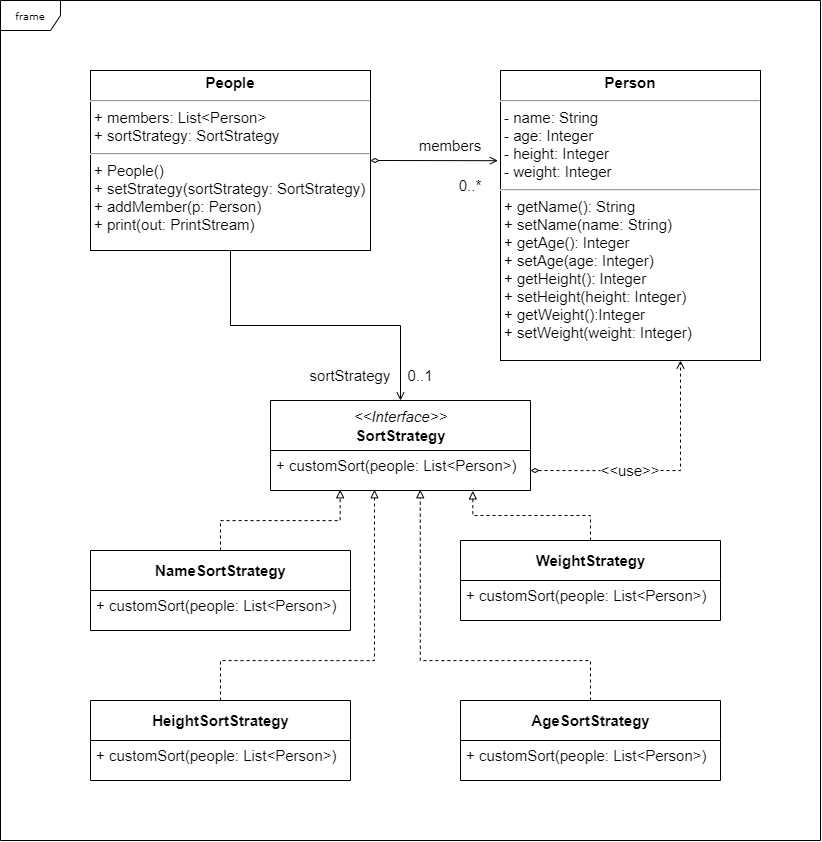

The diagram above was exported from draw.io. Its source (the exported page's mxGraphModel, read from the mxfile embedded in the PNG):
<mxGraphModel dx="2018" dy="995" grid="1" gridSize="10" guides="1" tooltips="1" connect="1" arrows="1" fold="1" page="1" pageScale="1" pageWidth="850" pageHeight="1100" background="none" math="0" shadow="0">
  <root>
    <mxCell id="0" />
    <mxCell id="1" parent="0" />
    <mxCell id="17acba5748e5396b-1" value="frame" style="shape=umlFrame;whiteSpace=wrap;html=1;rounded=0;shadow=0;comic=0;labelBackgroundColor=none;strokeWidth=1;fontFamily=Verdana;fontSize=10;align=center;fillStyle=auto;" parent="1" vertex="1">
      <mxGeometry x="20" y="50" width="820" height="840" as="geometry" />
    </mxCell>
    <mxCell id="17acba5748e5396b-44" value="&lt;i style=&quot;font-family: Helvetica; font-size: 15px;&quot;&gt;&amp;lt;&amp;lt;Interface&amp;gt;&amp;gt;&lt;/i&gt;&lt;br style=&quot;font-family: Helvetica; font-size: 15px;&quot;&gt;&lt;b style=&quot;font-family: Helvetica; font-size: 15px;&quot;&gt;SortStrategy&lt;/b&gt;" style="swimlane;html=1;fontStyle=0;childLayout=stackLayout;horizontal=1;startSize=50;fillColor=none;horizontalStack=0;resizeParent=1;resizeLast=0;collapsible=1;marginBottom=0;swimlaneFillColor=#ffffff;rounded=0;shadow=0;comic=0;labelBackgroundColor=none;strokeWidth=1;fontFamily=Verdana;fontSize=15;align=center;" parent="1" vertex="1">
      <mxGeometry x="290" y="450" width="260" height="90" as="geometry" />
    </mxCell>
    <mxCell id="17acba5748e5396b-45" value="+ customSort(people: List&amp;lt;Person&amp;gt;)" style="text;html=1;strokeColor=none;fillColor=none;align=left;verticalAlign=top;spacingLeft=4;spacingRight=4;whiteSpace=wrap;overflow=hidden;rotatable=0;points=[[0,0.5],[1,0.5]];portConstraint=eastwest;fontSize=15;" parent="17acba5748e5396b-44" vertex="1">
      <mxGeometry y="50" width="260" height="40" as="geometry" />
    </mxCell>
    <mxCell id="Cixa4eYgnV5Sej_wH0zH-31" style="edgeStyle=orthogonalEdgeStyle;rounded=0;orthogonalLoop=1;jettySize=auto;html=1;exitX=0.5;exitY=1;exitDx=0;exitDy=0;fontSize=15;endArrow=open;endFill=0;strokeWidth=1;" edge="1" parent="1" source="5d2195bd80daf111-18" target="17acba5748e5396b-44">
      <mxGeometry relative="1" as="geometry" />
    </mxCell>
    <mxCell id="Cixa4eYgnV5Sej_wH0zH-39" style="edgeStyle=orthogonalEdgeStyle;rounded=0;orthogonalLoop=1;jettySize=auto;html=1;exitX=1;exitY=0.5;exitDx=0;exitDy=0;entryX=-0.01;entryY=0.311;entryDx=0;entryDy=0;entryPerimeter=0;fontSize=15;endArrow=open;endFill=0;endSize=6;startArrow=diamondThin;startFill=0;strokeWidth=1;" edge="1" parent="1" source="5d2195bd80daf111-18" target="Cixa4eYgnV5Sej_wH0zH-12">
      <mxGeometry relative="1" as="geometry" />
    </mxCell>
    <mxCell id="5d2195bd80daf111-18" value="&lt;p style=&quot;margin: 4px 0px 0px; text-align: center; font-size: 15px;&quot;&gt;&lt;b style=&quot;background-color: initial; font-size: 15px;&quot;&gt;People&lt;/b&gt;&lt;br style=&quot;font-size: 15px;&quot;&gt;&lt;/p&gt;&lt;hr style=&quot;font-size: 15px;&quot;&gt;&lt;p style=&quot;margin: 0px 0px 0px 4px; font-size: 15px;&quot;&gt;+ members: List&amp;lt;Person&amp;gt;&lt;br style=&quot;font-size: 15px;&quot;&gt;+ sortStrategy: SortStrategy&lt;/p&gt;&lt;hr style=&quot;font-size: 15px;&quot;&gt;&lt;p style=&quot;margin: 0px 0px 0px 4px; font-size: 15px;&quot;&gt;+ People()&lt;/p&gt;&lt;p style=&quot;margin: 0px 0px 0px 4px; font-size: 15px;&quot;&gt;+ setStrategy(sortStrategy: SortStrategy)&lt;/p&gt;&lt;p style=&quot;margin: 0px 0px 0px 4px; font-size: 15px;&quot;&gt;+ addMember(p: Person)&lt;/p&gt;&lt;p style=&quot;margin: 0px 0px 0px 4px; font-size: 15px;&quot;&gt;+ print(out: PrintStream)&lt;/p&gt;" style="verticalAlign=middle;align=left;overflow=fill;fontSize=15;fontFamily=Helvetica;html=1;rounded=0;shadow=0;comic=0;labelBackgroundColor=none;strokeWidth=1" parent="1" vertex="1">
      <mxGeometry x="110" y="120" width="280" height="180" as="geometry" />
    </mxCell>
    <mxCell id="Cixa4eYgnV5Sej_wH0zH-12" value="&lt;p style=&quot;margin: 4px 0px 0px; text-align: center; font-size: 15px;&quot;&gt;&lt;b style=&quot;font-size: 15px;&quot;&gt;Person&lt;/b&gt;&lt;/p&gt;&lt;hr style=&quot;font-size: 15px;&quot;&gt;&lt;p style=&quot;margin: 0px 0px 0px 4px;&quot;&gt;- name: String&lt;/p&gt;&lt;p style=&quot;margin: 0px 0px 0px 4px;&quot;&gt;- age: Integer&lt;/p&gt;&lt;p style=&quot;margin: 0px 0px 0px 4px;&quot;&gt;- height: Integer&lt;/p&gt;&lt;p style=&quot;margin: 0px 0px 0px 4px;&quot;&gt;&lt;span style=&quot;background-color: initial;&quot;&gt;- weight: Integer&lt;/span&gt;&lt;/p&gt;&lt;hr style=&quot;font-size: 15px;&quot;&gt;&lt;p style=&quot;margin: 0px 0px 0px 4px; font-size: 15px;&quot;&gt;+ getName(): String&lt;/p&gt;&lt;p style=&quot;margin: 0px 0px 0px 4px; font-size: 15px;&quot;&gt;+ setName(name: String)&lt;/p&gt;&lt;p style=&quot;margin: 0px 0px 0px 4px; font-size: 15px;&quot;&gt;+ getAge(): Integer&lt;/p&gt;&lt;p style=&quot;margin: 0px 0px 0px 4px; font-size: 15px;&quot;&gt;+ setAge(age: Integer)&lt;/p&gt;&lt;p style=&quot;margin: 0px 0px 0px 4px; font-size: 15px;&quot;&gt;+ getHeight(): Integer&lt;/p&gt;&lt;p style=&quot;margin: 0px 0px 0px 4px; font-size: 15px;&quot;&gt;+ setHeight(height: Integer)&lt;/p&gt;&lt;p style=&quot;margin: 0px 0px 0px 4px; font-size: 15px;&quot;&gt;+ getWeight():Integer&lt;/p&gt;&lt;p style=&quot;margin: 0px 0px 0px 4px; font-size: 15px;&quot;&gt;+ setWeight(weight: Integer)&lt;/p&gt;" style="verticalAlign=top;align=left;overflow=fill;fontSize=15;fontFamily=Helvetica;html=1;rounded=0;shadow=0;comic=0;labelBackgroundColor=none;strokeWidth=1" vertex="1" parent="1">
      <mxGeometry x="520" y="120" width="260" height="290" as="geometry" />
    </mxCell>
    <mxCell id="Cixa4eYgnV5Sej_wH0zH-29" style="edgeStyle=orthogonalEdgeStyle;rounded=0;orthogonalLoop=1;jettySize=auto;html=1;exitX=0.5;exitY=0;exitDx=0;exitDy=0;entryX=0.778;entryY=1.011;entryDx=0;entryDy=0;entryPerimeter=0;fontSize=15;dashed=1;endArrow=block;endFill=0;endSize=6;strokeWidth=1;" edge="1" parent="1" source="Cixa4eYgnV5Sej_wH0zH-13" target="17acba5748e5396b-45">
      <mxGeometry relative="1" as="geometry" />
    </mxCell>
    <mxCell id="Cixa4eYgnV5Sej_wH0zH-13" value="&lt;font face=&quot;Helvetica&quot; style=&quot;font-size: 15px;&quot;&gt;&lt;span style=&quot;font-size: 15px;&quot;&gt;&lt;b style=&quot;font-size: 15px;&quot;&gt;WeightStrategy&lt;/b&gt;&lt;/span&gt;&lt;/font&gt;" style="swimlane;html=1;fontStyle=0;childLayout=stackLayout;horizontal=1;startSize=40;fillColor=none;horizontalStack=0;resizeParent=1;resizeLast=0;collapsible=1;marginBottom=0;swimlaneFillColor=#ffffff;rounded=0;shadow=0;comic=0;labelBackgroundColor=none;strokeWidth=1;fontFamily=Verdana;fontSize=15;align=center;" vertex="1" parent="1">
      <mxGeometry x="480" y="590" width="260" height="80" as="geometry" />
    </mxCell>
    <mxCell id="Cixa4eYgnV5Sej_wH0zH-14" value="+ customSort(people: List&amp;lt;Person&amp;gt;)" style="text;html=1;strokeColor=none;fillColor=none;align=left;verticalAlign=top;spacingLeft=4;spacingRight=4;whiteSpace=wrap;overflow=hidden;rotatable=0;points=[[0,0.5],[1,0.5]];portConstraint=eastwest;fontSize=15;" vertex="1" parent="Cixa4eYgnV5Sej_wH0zH-13">
      <mxGeometry y="40" width="260" height="40" as="geometry" />
    </mxCell>
    <mxCell id="Cixa4eYgnV5Sej_wH0zH-26" style="edgeStyle=orthogonalEdgeStyle;rounded=0;orthogonalLoop=1;jettySize=auto;html=1;exitX=0.5;exitY=0;exitDx=0;exitDy=0;entryX=0.268;entryY=0.982;entryDx=0;entryDy=0;entryPerimeter=0;fontSize=15;dashed=1;endArrow=block;endFill=0;endSize=6;strokeWidth=1;" edge="1" parent="1" source="Cixa4eYgnV5Sej_wH0zH-15" target="17acba5748e5396b-45">
      <mxGeometry relative="1" as="geometry" />
    </mxCell>
    <mxCell id="Cixa4eYgnV5Sej_wH0zH-15" value="&lt;font face=&quot;Helvetica&quot; style=&quot;font-size: 15px;&quot;&gt;&lt;span style=&quot;font-size: 15px;&quot;&gt;&lt;b style=&quot;font-size: 15px;&quot;&gt;NameSortStrategy&lt;/b&gt;&lt;/span&gt;&lt;/font&gt;" style="swimlane;html=1;fontStyle=0;childLayout=stackLayout;horizontal=1;startSize=40;fillColor=none;horizontalStack=0;resizeParent=1;resizeLast=0;collapsible=1;marginBottom=0;swimlaneFillColor=#ffffff;rounded=0;shadow=0;comic=0;labelBackgroundColor=none;strokeWidth=1;fontFamily=Verdana;fontSize=15;align=center;" vertex="1" parent="1">
      <mxGeometry x="110" y="600" width="260" height="80" as="geometry" />
    </mxCell>
    <mxCell id="Cixa4eYgnV5Sej_wH0zH-16" value="+ customSort(people: List&amp;lt;Person&amp;gt;)" style="text;html=1;strokeColor=none;fillColor=none;align=left;verticalAlign=top;spacingLeft=4;spacingRight=4;whiteSpace=wrap;overflow=hidden;rotatable=0;points=[[0,0.5],[1,0.5]];portConstraint=eastwest;fontSize=15;" vertex="1" parent="Cixa4eYgnV5Sej_wH0zH-15">
      <mxGeometry y="40" width="260" height="40" as="geometry" />
    </mxCell>
    <mxCell id="Cixa4eYgnV5Sej_wH0zH-27" style="edgeStyle=orthogonalEdgeStyle;rounded=0;orthogonalLoop=1;jettySize=auto;html=1;exitX=0.5;exitY=0;exitDx=0;exitDy=0;entryX=0.4;entryY=0.982;entryDx=0;entryDy=0;entryPerimeter=0;fontSize=15;dashed=1;endArrow=block;endFill=0;endSize=6;strokeWidth=1;" edge="1" parent="1" source="Cixa4eYgnV5Sej_wH0zH-17" target="17acba5748e5396b-45">
      <mxGeometry relative="1" as="geometry">
        <Array as="points">
          <mxPoint x="240" y="710" />
          <mxPoint x="394" y="710" />
        </Array>
      </mxGeometry>
    </mxCell>
    <mxCell id="Cixa4eYgnV5Sej_wH0zH-17" value="&lt;font face=&quot;Helvetica&quot; style=&quot;font-size: 15px;&quot;&gt;&lt;span style=&quot;font-size: 15px;&quot;&gt;&lt;b style=&quot;font-size: 15px;&quot;&gt;HeightSortStrategy&lt;/b&gt;&lt;/span&gt;&lt;/font&gt;" style="swimlane;html=1;fontStyle=0;childLayout=stackLayout;horizontal=1;startSize=40;fillColor=none;horizontalStack=0;resizeParent=1;resizeLast=0;collapsible=1;marginBottom=0;swimlaneFillColor=#ffffff;rounded=0;shadow=0;comic=0;labelBackgroundColor=none;strokeWidth=1;fontFamily=Verdana;fontSize=15;align=center;" vertex="1" parent="1">
      <mxGeometry x="110" y="750" width="260" height="80" as="geometry" />
    </mxCell>
    <mxCell id="Cixa4eYgnV5Sej_wH0zH-18" value="+ customSort(people: List&amp;lt;Person&amp;gt;)" style="text;html=1;strokeColor=none;fillColor=none;align=left;verticalAlign=top;spacingLeft=4;spacingRight=4;whiteSpace=wrap;overflow=hidden;rotatable=0;points=[[0,0.5],[1,0.5]];portConstraint=eastwest;fontSize=15;" vertex="1" parent="Cixa4eYgnV5Sej_wH0zH-17">
      <mxGeometry y="40" width="260" height="40" as="geometry" />
    </mxCell>
    <mxCell id="Cixa4eYgnV5Sej_wH0zH-30" style="edgeStyle=orthogonalEdgeStyle;rounded=0;orthogonalLoop=1;jettySize=auto;html=1;exitX=0.5;exitY=0;exitDx=0;exitDy=0;entryX=0.576;entryY=0.982;entryDx=0;entryDy=0;entryPerimeter=0;fontSize=15;dashed=1;endArrow=block;endFill=0;endSize=6;strokeWidth=1;" edge="1" parent="1" source="Cixa4eYgnV5Sej_wH0zH-21" target="17acba5748e5396b-45">
      <mxGeometry relative="1" as="geometry">
        <Array as="points">
          <mxPoint x="610" y="710" />
          <mxPoint x="440" y="710" />
        </Array>
      </mxGeometry>
    </mxCell>
    <mxCell id="Cixa4eYgnV5Sej_wH0zH-21" value="&lt;font face=&quot;Helvetica&quot; style=&quot;font-size: 15px;&quot;&gt;&lt;span style=&quot;font-size: 15px;&quot;&gt;&lt;b style=&quot;font-size: 15px;&quot;&gt;AgeSortStrategy&lt;/b&gt;&lt;/span&gt;&lt;/font&gt;" style="swimlane;html=1;fontStyle=0;childLayout=stackLayout;horizontal=1;startSize=40;fillColor=none;horizontalStack=0;resizeParent=1;resizeLast=0;collapsible=1;marginBottom=0;swimlaneFillColor=#ffffff;rounded=0;shadow=0;comic=0;labelBackgroundColor=none;strokeWidth=1;fontFamily=Verdana;fontSize=15;align=center;" vertex="1" parent="1">
      <mxGeometry x="480" y="750" width="260" height="80" as="geometry" />
    </mxCell>
    <mxCell id="Cixa4eYgnV5Sej_wH0zH-22" value="+ customSort(people: List&amp;lt;Person&amp;gt;)" style="text;html=1;strokeColor=none;fillColor=none;align=left;verticalAlign=top;spacingLeft=4;spacingRight=4;whiteSpace=wrap;overflow=hidden;rotatable=0;points=[[0,0.5],[1,0.5]];portConstraint=eastwest;fontSize=15;" vertex="1" parent="Cixa4eYgnV5Sej_wH0zH-21">
      <mxGeometry y="40" width="260" height="40" as="geometry" />
    </mxCell>
    <mxCell id="Cixa4eYgnV5Sej_wH0zH-35" value="&lt;span style=&quot;text-align: left; font-size: 15px;&quot;&gt;sortStrategy&lt;/span&gt;" style="text;html=1;strokeColor=none;fillColor=none;align=center;verticalAlign=middle;whiteSpace=wrap;rounded=0;fillStyle=auto;fontSize=15;" vertex="1" parent="1">
      <mxGeometry x="340" y="410" width="60" height="30" as="geometry" />
    </mxCell>
    <mxCell id="Cixa4eYgnV5Sej_wH0zH-36" value="&lt;span style=&quot;text-align: left; font-size: 15px;&quot;&gt;0..1&lt;/span&gt;" style="text;html=1;strokeColor=none;fillColor=none;align=center;verticalAlign=middle;whiteSpace=wrap;rounded=0;fillStyle=auto;fontSize=15;" vertex="1" parent="1">
      <mxGeometry x="410" y="410" width="60" height="30" as="geometry" />
    </mxCell>
    <mxCell id="Cixa4eYgnV5Sej_wH0zH-37" value="&lt;span style=&quot;text-align: left; font-size: 15px;&quot;&gt;0..*&lt;/span&gt;" style="text;html=1;strokeColor=none;fillColor=none;align=center;verticalAlign=middle;whiteSpace=wrap;rounded=0;fillStyle=auto;fontSize=15;" vertex="1" parent="1">
      <mxGeometry x="460" y="220" width="60" height="30" as="geometry" />
    </mxCell>
    <mxCell id="Cixa4eYgnV5Sej_wH0zH-40" value="&lt;span style=&quot;text-align: left; font-size: 15px;&quot;&gt;members&lt;/span&gt;" style="text;html=1;strokeColor=none;fillColor=none;align=center;verticalAlign=middle;whiteSpace=wrap;rounded=0;fillStyle=auto;fontSize=15;" vertex="1" parent="1">
      <mxGeometry x="440" y="180" width="60" height="30" as="geometry" />
    </mxCell>
    <mxCell id="Cixa4eYgnV5Sej_wH0zH-41" style="edgeStyle=orthogonalEdgeStyle;rounded=0;orthogonalLoop=1;jettySize=auto;html=1;exitX=1;exitY=0.5;exitDx=0;exitDy=0;fontSize=15;startArrow=none;startFill=0;endArrow=open;endFill=0;endSize=6;dashed=1;" edge="1" parent="1" source="Cixa4eYgnV5Sej_wH0zH-42" target="Cixa4eYgnV5Sej_wH0zH-12">
      <mxGeometry relative="1" as="geometry">
        <Array as="points">
          <mxPoint x="700" y="520" />
        </Array>
      </mxGeometry>
    </mxCell>
    <mxCell id="Cixa4eYgnV5Sej_wH0zH-42" value="&amp;lt;&amp;lt;use&amp;gt;&amp;gt;" style="text;html=1;strokeColor=none;fillColor=none;align=center;verticalAlign=middle;whiteSpace=wrap;rounded=0;fillStyle=auto;fontSize=15;" vertex="1" parent="1">
      <mxGeometry x="620" y="505" width="60" height="30" as="geometry" />
    </mxCell>
    <mxCell id="Cixa4eYgnV5Sej_wH0zH-43" value="" style="edgeStyle=orthogonalEdgeStyle;rounded=0;orthogonalLoop=1;jettySize=auto;html=1;exitX=1;exitY=0.5;exitDx=0;exitDy=0;fontSize=15;startArrow=diamondThin;startFill=0;endArrow=none;endFill=0;endSize=6;dashed=1;" edge="1" parent="1" source="17acba5748e5396b-45" target="Cixa4eYgnV5Sej_wH0zH-42">
      <mxGeometry relative="1" as="geometry">
        <mxPoint x="550" y="510" as="sourcePoint" />
        <mxPoint x="650" y="410" as="targetPoint" />
        <Array as="points">
          <mxPoint x="600" y="520" />
          <mxPoint x="600" y="520" />
        </Array>
      </mxGeometry>
    </mxCell>
  </root>
</mxGraphModel>